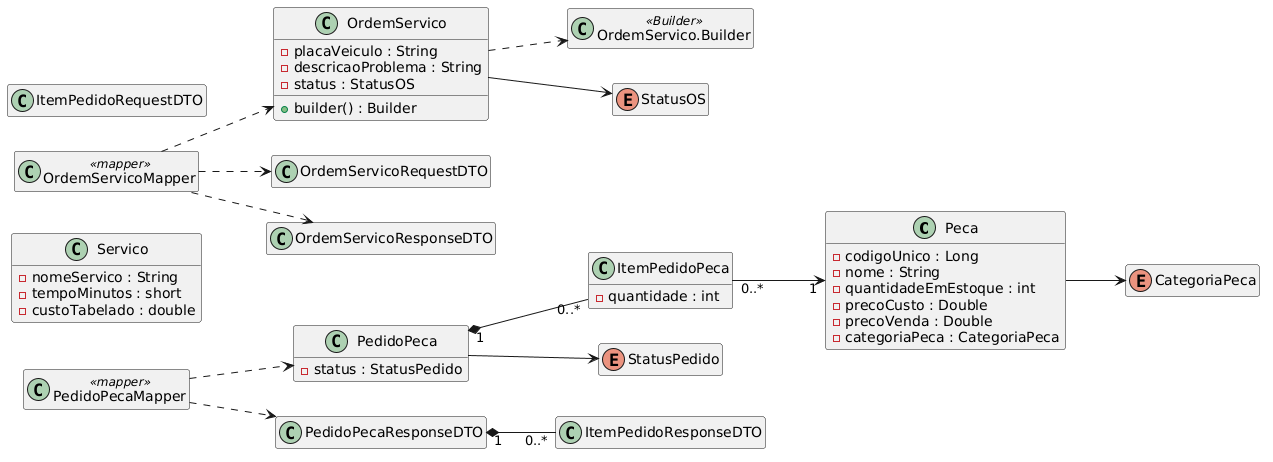

The diagram above was rendered by PlantUML. Its source (embedded in the PNG):
@startuml
left to right direction
skinparam shadowing false
hide empty members

class Peca {
  -codigoUnico : Long
  -nome : String
  -quantidadeEmEstoque : int
  -precoCusto : Double
  -precoVenda : Double
  -categoriaPeca : CategoriaPeca
}
class Servico {
  -nomeServico : String
  -tempoMinutos : short
  -custoTabelado : double
}
class OrdemServico {
  -placaVeiculo : String
  -descricaoProblema : String
  -status : StatusOS
  +builder() : Builder
}
class "OrdemServico.Builder" as OSBuilder <<Builder>>
class PedidoPeca {
  -status : StatusPedido
}
class ItemPedidoPeca {
  -quantidade : int
}

enum CategoriaPeca
enum StatusOS
enum StatusPedido

class OrdemServicoRequestDTO
class OrdemServicoResponseDTO
class PedidoPecaResponseDTO
class ItemPedidoRequestDTO
class ItemPedidoResponseDTO
class OrdemServicoMapper <<mapper>>
class PedidoPecaMapper <<mapper>>

PedidoPeca "1" *-- "0..*" ItemPedidoPeca
ItemPedidoPeca "0..*" --> "1" Peca
Peca --> CategoriaPeca
OrdemServico --> StatusOS
PedidoPeca --> StatusPedido
OrdemServico ..> OSBuilder

OrdemServicoMapper ..> OrdemServicoRequestDTO
OrdemServicoMapper ..> OrdemServicoResponseDTO
OrdemServicoMapper ..> OrdemServico
PedidoPecaMapper ..> PedidoPecaResponseDTO
PedidoPecaMapper ..> PedidoPeca
PedidoPecaResponseDTO "1" *-- "0..*" ItemPedidoResponseDTO
@enduml